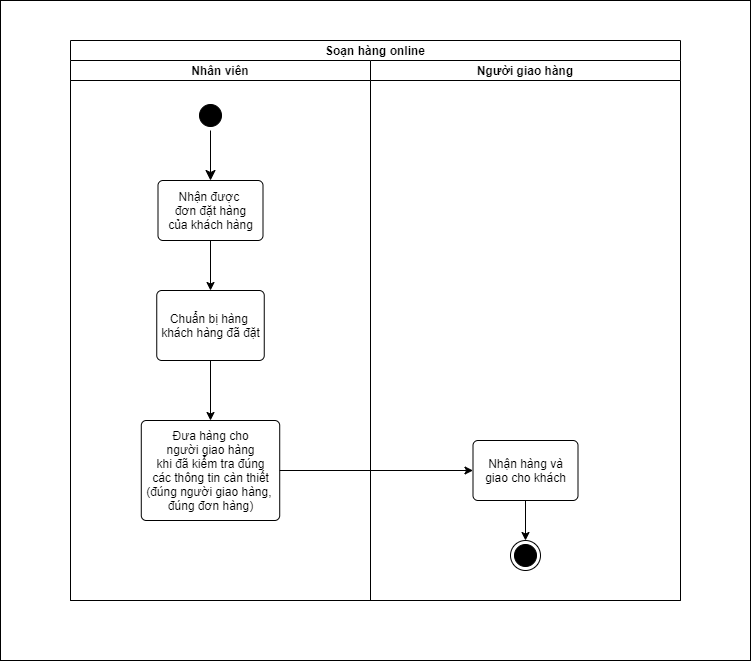

The diagram above was exported from draw.io. Its source (the exported page's mxGraphModel, read from the mxfile embedded in the PNG):
<mxGraphModel dx="1024" dy="2684" grid="1" gridSize="10" guides="1" tooltips="1" connect="1" arrows="1" fold="1" page="1" pageScale="1" pageWidth="800" pageHeight="700" math="0" shadow="0">
  <root>
    <mxCell id="0" />
    <mxCell id="1" parent="0" />
    <mxCell id="ng6B3ZPvN-lvSnDUUMkn-1" value="" style="rounded=0;whiteSpace=wrap;html=1;" vertex="1" parent="1">
      <mxGeometry x="30" y="-2080" width="750" height="660" as="geometry" />
    </mxCell>
    <mxCell id="PNhZmsdaJPApzlbgMPti-2" value="Soạn hàng online" style="swimlane;childLayout=stackLayout;resizeParent=1;resizeParentMax=0;startSize=20;" parent="1" vertex="1">
      <mxGeometry x="100" y="-2040" width="610" height="560" as="geometry" />
    </mxCell>
    <mxCell id="PNhZmsdaJPApzlbgMPti-3" value="Nhân viên" style="swimlane;startSize=20;" parent="PNhZmsdaJPApzlbgMPti-2" vertex="1">
      <mxGeometry y="20" width="300" height="540" as="geometry" />
    </mxCell>
    <mxCell id="PNhZmsdaJPApzlbgMPti-4" value="" style="ellipse;html=1;shape=startState;fillColor=#000000;strokeColor=#000000;" parent="PNhZmsdaJPApzlbgMPti-3" vertex="1">
      <mxGeometry x="125" y="40" width="30" height="30" as="geometry" />
    </mxCell>
    <mxCell id="PNhZmsdaJPApzlbgMPti-34" style="edgeStyle=orthogonalEdgeStyle;rounded=0;orthogonalLoop=1;jettySize=auto;html=1;exitX=0.5;exitY=1;exitDx=0;exitDy=0;entryX=0.5;entryY=0;entryDx=0;entryDy=0;" parent="PNhZmsdaJPApzlbgMPti-3" source="PNhZmsdaJPApzlbgMPti-6" target="PNhZmsdaJPApzlbgMPti-33" edge="1">
      <mxGeometry relative="1" as="geometry" />
    </mxCell>
    <mxCell id="PNhZmsdaJPApzlbgMPti-6" value="Nhận được&amp;nbsp;&lt;br&gt;đơn đặt hàng&lt;br&gt;của khách hàng" style="html=1;align=center;verticalAlign=middle;rounded=1;absoluteArcSize=1;arcSize=10;dashed=0;strokeColor=#000000;" parent="PNhZmsdaJPApzlbgMPti-3" vertex="1">
      <mxGeometry x="87.5" y="120" width="105" height="60" as="geometry" />
    </mxCell>
    <mxCell id="PNhZmsdaJPApzlbgMPti-7" value="" style="edgeStyle=orthogonalEdgeStyle;html=1;verticalAlign=bottom;endArrow=classic;endSize=8;strokeColor=#000000;rounded=0;endFill=1;entryX=0.5;entryY=0;entryDx=0;entryDy=0;" parent="PNhZmsdaJPApzlbgMPti-3" source="PNhZmsdaJPApzlbgMPti-4" target="PNhZmsdaJPApzlbgMPti-6" edge="1">
      <mxGeometry relative="1" as="geometry">
        <mxPoint x="180" y="90" as="targetPoint" />
        <mxPoint x="140" y="60" as="sourcePoint" />
        <Array as="points" />
      </mxGeometry>
    </mxCell>
    <mxCell id="PNhZmsdaJPApzlbgMPti-36" style="edgeStyle=orthogonalEdgeStyle;rounded=0;orthogonalLoop=1;jettySize=auto;html=1;exitX=0.5;exitY=1;exitDx=0;exitDy=0;entryX=0.5;entryY=0;entryDx=0;entryDy=0;" parent="PNhZmsdaJPApzlbgMPti-3" source="PNhZmsdaJPApzlbgMPti-33" target="PNhZmsdaJPApzlbgMPti-35" edge="1">
      <mxGeometry relative="1" as="geometry" />
    </mxCell>
    <mxCell id="PNhZmsdaJPApzlbgMPti-33" value="Chuẩn bị hàng&amp;nbsp;&lt;br&gt;khách hàng đã đặt" style="html=1;align=center;verticalAlign=middle;rounded=1;absoluteArcSize=1;arcSize=10;dashed=0;strokeColor=#000000;" parent="PNhZmsdaJPApzlbgMPti-3" vertex="1">
      <mxGeometry x="86.25" y="230" width="107.5" height="70" as="geometry" />
    </mxCell>
    <mxCell id="PNhZmsdaJPApzlbgMPti-35" value="Đưa hàng cho&lt;br&gt;người giao hàng&lt;br&gt;khi đã kiểm tra đúng&lt;br&gt;các thông tin càn thiết&lt;br&gt;(đúng người giao hàng,&amp;nbsp;&lt;br&gt;đúng đơn hàng)" style="html=1;align=center;verticalAlign=middle;rounded=1;absoluteArcSize=1;arcSize=10;dashed=0;strokeColor=#000000;" parent="PNhZmsdaJPApzlbgMPti-3" vertex="1">
      <mxGeometry x="70.78" y="360" width="138.44" height="100" as="geometry" />
    </mxCell>
    <mxCell id="PNhZmsdaJPApzlbgMPti-19" value="Người giao hàng" style="swimlane;startSize=20;" parent="PNhZmsdaJPApzlbgMPti-2" vertex="1">
      <mxGeometry x="300" y="20" width="310" height="540" as="geometry" />
    </mxCell>
    <mxCell id="PNhZmsdaJPApzlbgMPti-40" style="edgeStyle=orthogonalEdgeStyle;rounded=0;orthogonalLoop=1;jettySize=auto;html=1;exitX=0.5;exitY=1;exitDx=0;exitDy=0;entryX=0.5;entryY=0;entryDx=0;entryDy=0;" parent="PNhZmsdaJPApzlbgMPti-19" source="PNhZmsdaJPApzlbgMPti-37" target="PNhZmsdaJPApzlbgMPti-39" edge="1">
      <mxGeometry relative="1" as="geometry" />
    </mxCell>
    <mxCell id="PNhZmsdaJPApzlbgMPti-37" value="Nhận hàng và&lt;br&gt;giao cho khách" style="html=1;align=center;verticalAlign=middle;rounded=1;absoluteArcSize=1;arcSize=10;dashed=0;strokeColor=#000000;" parent="PNhZmsdaJPApzlbgMPti-19" vertex="1">
      <mxGeometry x="102.5" y="380" width="105" height="60" as="geometry" />
    </mxCell>
    <mxCell id="PNhZmsdaJPApzlbgMPti-39" value="" style="ellipse;html=1;shape=endState;fillColor=#000000;strokeColor=#000000;" parent="PNhZmsdaJPApzlbgMPti-19" vertex="1">
      <mxGeometry x="140" y="480" width="30" height="30" as="geometry" />
    </mxCell>
    <mxCell id="PNhZmsdaJPApzlbgMPti-31" style="edgeStyle=orthogonalEdgeStyle;rounded=0;orthogonalLoop=1;jettySize=auto;html=1;exitX=1;exitY=0.5;exitDx=0;exitDy=0;entryX=0.5;entryY=0;entryDx=0;entryDy=0;" parent="PNhZmsdaJPApzlbgMPti-2" edge="1">
      <mxGeometry relative="1" as="geometry">
        <Array as="points">
          <mxPoint x="255" y="365" />
          <mxPoint x="255" y="190" />
          <mxPoint x="458" y="190" />
        </Array>
        <mxPoint x="185" y="365" as="sourcePoint" />
      </mxGeometry>
    </mxCell>
    <mxCell id="PNhZmsdaJPApzlbgMPti-38" style="edgeStyle=orthogonalEdgeStyle;rounded=0;orthogonalLoop=1;jettySize=auto;html=1;exitX=1;exitY=0.5;exitDx=0;exitDy=0;entryX=0;entryY=0.5;entryDx=0;entryDy=0;" parent="PNhZmsdaJPApzlbgMPti-2" source="PNhZmsdaJPApzlbgMPti-35" target="PNhZmsdaJPApzlbgMPti-37" edge="1">
      <mxGeometry relative="1" as="geometry" />
    </mxCell>
  </root>
</mxGraphModel>